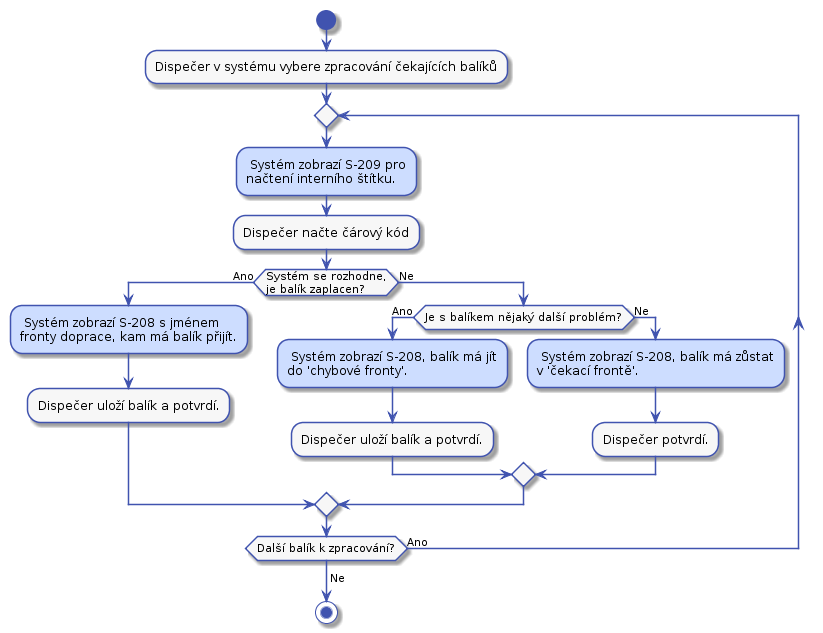

The diagram above was rendered by PlantUML. Its source (embedded in the PNG):
@startuml



skinparam activity {
    BorderColor #4053AF
    ArrowColor #4053AF
    FontName Roboto
    BackgroundColor #F7F7F7
    StartColor #4053AF
    EndColor #4053AF
}

skinparam activityDiamond {
    BorderColor #4053AF
    ArrowColor #4053AF
    FontName Roboto
    BackgroundColor #F7F7F7
}

skinparam actor {
    BorderColor #4053AF
    ArrowColor #4053AF
    FontName Roboto
    BackgroundColor #F7F7F7
}

skinparam useCase {
    BorderColor #4053AF
    ArrowColor #4053AF
    FontName Roboto
    BackgroundColor #F7F7F7
}

skinparam state {
    BorderColor #4053AF
    ArrowColor #4053AF
    FontName Roboto
    BackgroundColor #F7F7F7
}

skinparam sequence {
    ParticipantBorderColor #4053AF
    ParticipantBackgroundColor #F7F7F7
}

skinparam note {
    BorderColor #4053AF
    BackgroundColor #F7F7F7
}

skinparam object {
    BorderColor #4053AF
    BackgroundColor #F7F7F7
}


start

:Dispečer v systému vybere zpracování čekajících balíků;
repeat
    #CDDDFF: Systém zobrazí S-209 pro
    načtení interního štítku.;
    :Dispečer načte čárový kód;
    if (Systém se rozhodne,\nje balík zaplacen?) then (Ano)
        #CDDDFF: Systém zobrazí S-208 s jménem
        fronty doprace, kam má balík přijít.;
        :Dispečer uloží balík a potvrdí.;
    else (Ne)
        if(Je s balíkem nějaký další problém?) then (Ano)
            #CDDDFF: Systém zobrazí S-208, balík má jít
            do 'chybové fronty'.;
            :Dispečer uloží balík a potvrdí.;
        else (Ne)
            #CDDDFF: Systém zobrazí S-208, balík má zůstat
            v 'čekací frontě'.;
            :Dispečer potvrdí.;
        endif
    endif
repeat while (Další balík k zpracování?) is (Ano)
->Ne;

stop
@enduml